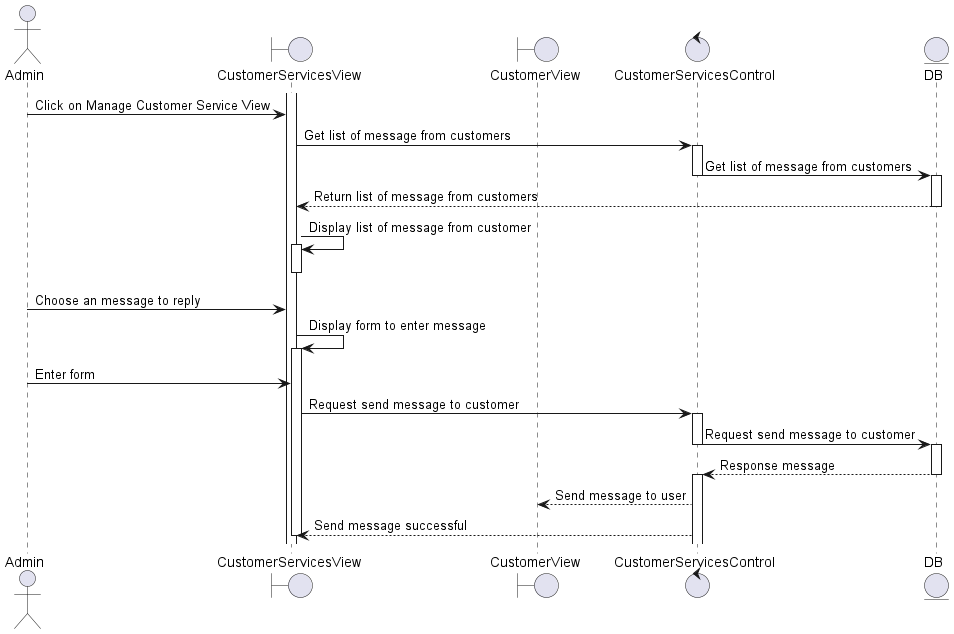

The diagram above was rendered by PlantUML. Its source (embedded in the PNG):
@startuml 
actor Admin 
boundary CustomerServicesView 
boundary CustomerView 
control CustomerServicesControl
entity DB 

activate CustomerServicesView 
Admin -> CustomerServicesView: Click on Manage Customer Service View
CustomerServicesView -> CustomerServicesControl : Get list of message from customers
activate CustomerServicesControl 
CustomerServicesControl -> DB: Get list of message from customers
deactivate CustomerServicesControl
activate DB
DB --> CustomerServicesView: Return list of message from customers
deactivate DB
CustomerServicesView -> CustomerServicesView: Display list of message from customer
activate CustomerServicesView 
deactivate CustomerServicesView 

Admin -> CustomerServicesView: Choose an message to reply
CustomerServicesView -> CustomerServicesView: Display form to enter message
activate CustomerServicesView
Admin-> CustomerServicesView : Enter form
CustomerServicesView -> CustomerServicesControl: Request send message to customer
activate CustomerServicesControl    
 
CustomerServicesControl -> DB: Request send message to customer
deactivate CustomerServicesControl
activate DB
DB--> CustomerServicesControl : Response message
deactivate DB
activate CustomerServicesControl

CustomerServicesControl --> CustomerView: Send message to user
CustomerServicesControl --> CustomerServicesView: Send message successful

deactivate CustomerServicesView

@enduml